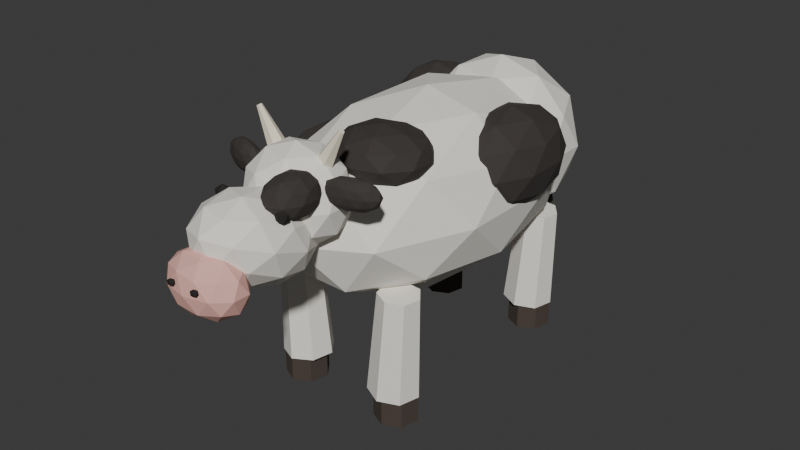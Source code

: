 # Source: cow.blend  (saved by Blender 5.2.45; exported with 4.5.12 LTS)
import bpy
from mathutils import Matrix  # noqa: F401  (used for matrix-valued properties, if any)

bpy.ops.wm.read_factory_settings(use_empty=True)
scene = bpy.context.scene
scene.name = 'Scene'

# ---- collections
col_collection = bpy.data.collections.new('Collection'); scene.collection.children.link(col_collection)

# ---- materials (node trees are filled in below, after node groups)
mat_cow_coat = bpy.data.materials.new('cow-coat')
mat_cow_coat.diffuse_color = (0.8963, 0.8632, 0.7913, 1.0)
mat_cow_patch = bpy.data.materials.new('cow-patch')
mat_cow_patch.diffuse_color = (0.04231, 0.0356, 0.0319, 1.0)
mat_cow_muzzle = bpy.data.materials.new('cow-muzzle')
mat_cow_muzzle.diffuse_color = (0.8148, 0.4508, 0.3916, 1.0)
mat_cow_hoof = bpy.data.materials.new('cow-hoof')
mat_cow_hoof.diffuse_color = (0.06848, 0.04971, 0.03955, 1.0)
mat_cow_eye = bpy.data.materials.new('cow-eye')
mat_cow_eye.diffuse_color = (0.0137, 0.01161, 0.01033, 1.0)
mat_cow_horn = bpy.data.materials.new('cow-horn')
mat_cow_horn.diffuse_color = (0.8632, 0.7913, 0.624, 1.0)

# ---- material node trees
mat_cow_coat.use_nodes = True; mat_cow_coat.node_tree.nodes.clear()
_N = mat_cow_coat.node_tree.nodes; _L = mat_cow_coat.node_tree.links
n0 = _N.new('ShaderNodeBsdfPrincipled'); n0.name = 'Principled BSDF'; n0.location = (-200, 100)
n0.inputs[0].default_value = (0.8963, 0.8632, 0.7913, 1.0)
n0.inputs[2].default_value = 0.88
n0.inputs[10].default_value = 0.005
n1 = _N.new('ShaderNodeOutputMaterial'); n1.name = 'Material Output'; n1.location = (200, 100)
_L.new(n0.outputs[0], n1.inputs[0])
n1.is_active_output = True
mat_cow_patch.use_nodes = True; mat_cow_patch.node_tree.nodes.clear()
_N = mat_cow_patch.node_tree.nodes; _L = mat_cow_patch.node_tree.links
n0 = _N.new('ShaderNodeBsdfPrincipled'); n0.name = 'Principled BSDF'; n0.location = (-200, 100)
n0.inputs[0].default_value = (0.04231, 0.0356, 0.0319, 1.0)
n0.inputs[2].default_value = 0.88
n0.inputs[10].default_value = 0.005
n1 = _N.new('ShaderNodeOutputMaterial'); n1.name = 'Material Output'; n1.location = (200, 100)
_L.new(n0.outputs[0], n1.inputs[0])
n1.is_active_output = True
mat_cow_muzzle.use_nodes = True; mat_cow_muzzle.node_tree.nodes.clear()
_N = mat_cow_muzzle.node_tree.nodes; _L = mat_cow_muzzle.node_tree.links
n0 = _N.new('ShaderNodeBsdfPrincipled'); n0.name = 'Principled BSDF'; n0.location = (-200, 100)
n0.inputs[0].default_value = (0.8148, 0.4508, 0.3916, 1.0)
n0.inputs[2].default_value = 0.88
n0.inputs[10].default_value = 0.005
n1 = _N.new('ShaderNodeOutputMaterial'); n1.name = 'Material Output'; n1.location = (200, 100)
_L.new(n0.outputs[0], n1.inputs[0])
n1.is_active_output = True
mat_cow_hoof.use_nodes = True; mat_cow_hoof.node_tree.nodes.clear()
_N = mat_cow_hoof.node_tree.nodes; _L = mat_cow_hoof.node_tree.links
n0 = _N.new('ShaderNodeBsdfPrincipled'); n0.name = 'Principled BSDF'; n0.location = (-200, 100)
n0.inputs[0].default_value = (0.06848, 0.04971, 0.03955, 1.0)
n0.inputs[2].default_value = 0.88
n0.inputs[10].default_value = 0.005
n1 = _N.new('ShaderNodeOutputMaterial'); n1.name = 'Material Output'; n1.location = (200, 100)
_L.new(n0.outputs[0], n1.inputs[0])
n1.is_active_output = True
mat_cow_eye.use_nodes = True; mat_cow_eye.node_tree.nodes.clear()
_N = mat_cow_eye.node_tree.nodes; _L = mat_cow_eye.node_tree.links
n0 = _N.new('ShaderNodeBsdfPrincipled'); n0.name = 'Principled BSDF'; n0.location = (-200, 100)
n0.inputs[0].default_value = (0.0137, 0.01161, 0.01033, 1.0)
n0.inputs[2].default_value = 0.88
n0.inputs[10].default_value = 0.005
n1 = _N.new('ShaderNodeOutputMaterial'); n1.name = 'Material Output'; n1.location = (200, 100)
_L.new(n0.outputs[0], n1.inputs[0])
n1.is_active_output = True
mat_cow_horn.use_nodes = True; mat_cow_horn.node_tree.nodes.clear()
_N = mat_cow_horn.node_tree.nodes; _L = mat_cow_horn.node_tree.links
n0 = _N.new('ShaderNodeBsdfPrincipled'); n0.name = 'Principled BSDF'; n0.location = (-200, 100)
n0.inputs[0].default_value = (0.8632, 0.7913, 0.624, 1.0)
n0.inputs[2].default_value = 0.88
n0.inputs[10].default_value = 0.005
n1 = _N.new('ShaderNodeOutputMaterial'); n1.name = 'Material Output'; n1.location = (200, 100)
_L.new(n0.outputs[0], n1.inputs[0])
n1.is_active_output = True

# ---- world
world_world = bpy.data.worlds.new('World'); scene.world = world_world
world_world.use_nodes = True; world_world.node_tree.nodes.clear()
_N = world_world.node_tree.nodes; _L = world_world.node_tree.links
n0 = _N.new('ShaderNodeOutputWorld'); n0.name = 'World Output'; n0.location = (200, 100)
n1 = _N.new('ShaderNodeBackground'); n1.name = 'Background'; n1.location = (-200, 100)
n1.inputs[0].default_value = (0.05088, 0.05088, 0.05088, 1.0)
_L.new(n1.outputs[0], n0.inputs[0])
n0.is_active_output = True
world_world.color = (0.05088, 0.05088, 0.05088)
world_world.sun_shadow_jitter_overblur = 0.0

# ---- meshes
me_cow_coat = bpy.data.meshes.new('cow-coat')
me_cow_coat.from_pydata([(0.0, 0.05, 0.54), (0.4486, -0.5178, 0.8496), (-0.1714, -0.8687, 0.8496), (-0.5545, 0.05, 0.8496), (-0.1714, 0.9687, 0.8496), (0.4486, 0.6178, 0.8496), (0.1714, -0.8687, 1.35), (-0.4486, -0.5178, 1.35), (-0.4486, 0.6178, 1.35), (0.1714, 0.9687, 1.35), (0.5545, 0.05, 1.35), (0.0, 0.05, 1.66), (-0.1007, -0.49, 0.6236), (0.2637, -0.2837, 0.6236), (0.163, -0.8237, 0.8056), (0.5274, 0.05, 0.8056), (0.2637, 0.3837, 0.6236), (-0.326, 0.05, 0.6236), (-0.4267, -0.49, 0.8056), (-0.1007, 0.59, 0.6236), (-0.4267, 0.59, 0.8056), (0.163, 0.9237, 0.8056), (0.5897, -0.2837, 1.1), (0.5897, 0.3837, 1.1), (0.0, -1.03, 1.1), (0.3644, -0.8237, 1.1), (-0.5897, -0.2837, 1.1), (-0.3644, -0.8237, 1.1), (-0.3644, 0.9237, 1.1), (-0.5897, 0.3837, 1.1), (0.3644, 0.9237, 1.1), (0.0, 1.13, 1.1), (0.4267, -0.49, 1.394), (-0.163, -0.8237, 1.394), (-0.5274, 0.05, 1.394), (-0.163, 0.9237, 1.394), (0.4267, 0.59, 1.394), (0.1007, -0.49, 1.576), (0.326, 0.05, 1.576), (-0.2637, -0.2837, 1.576), (-0.2637, 0.3837, 1.576), (0.1007, 0.59, 1.576), (0.0, 0.75, 0.65), (0.3618, 0.5134, 0.9264), (-0.1382, 0.3672, 0.9264), (-0.4472, 0.75, 0.9264), (-0.1382, 1.133, 0.9264), (0.3618, 0.9866, 0.9264), (0.1382, 0.3672, 1.374), (-0.3618, 0.5134, 1.374), (-0.3618, 0.9866, 1.374), (0.1382, 1.133, 1.374), (0.4472, 0.75, 1.374), (0.0, 0.75, 1.65), (-0.08123, 0.525, 0.7247), (0.2127, 0.6109, 0.7247), (0.1314, 0.3859, 0.8871), (0.4253, 0.75, 0.8871), (0.2127, 0.8891, 0.7247), (-0.2629, 0.75, 0.7247), (-0.3441, 0.525, 0.8871), (-0.08123, 0.975, 0.7247), (-0.3441, 0.975, 0.8871), (0.1314, 1.114, 0.8871), (0.4755, 0.6109, 1.15), (0.4755, 0.8891, 1.15), (0.0, 0.3, 1.15), (0.2939, 0.3859, 1.15), (-0.4755, 0.6109, 1.15), (-0.2939, 0.3859, 1.15), (-0.2939, 1.114, 1.15), (-0.4755, 0.8891, 1.15), (0.2939, 1.114, 1.15), (0.0, 1.2, 1.15), (0.3441, 0.525, 1.413), (-0.1314, 0.3859, 1.413), (-0.4253, 0.75, 1.413), (-0.1314, 1.114, 1.413), (0.3441, 0.975, 1.413), (0.08123, 0.525, 1.575), (0.2629, 0.75, 1.575), (-0.2127, 0.6109, 1.575), (-0.2127, 0.8891, 1.575), (0.08123, 0.975, 1.575), (-0.385, -0.4849, 0.1561), (-0.4092, -0.5119, 0.7758), (-0.255, -0.4849, 0.1639), (-0.3052, -0.5119, 0.782), (-0.174, -0.5866, 0.1688), (-0.2404, -0.5933, 0.7859), (-0.2029, -0.7135, 0.167), (-0.2635, -0.6948, 0.7845), (-0.32, -0.77, 0.16), (-0.3572, -0.74, 0.7789), (-0.4371, -0.7135, 0.153), (-0.4508, -0.6948, 0.7733), (-0.466, -0.5866, 0.1512), (-0.474, -0.5933, 0.7719), (-0.385, 0.8151, 0.1561), (-0.4092, 0.7881, 0.7758), (-0.255, 0.8151, 0.1639), (-0.3052, 0.7881, 0.782), (-0.174, 0.7134, 0.1688), (-0.2404, 0.7067, 0.7859), (-0.2029, 0.5865, 0.167), (-0.2635, 0.6052, 0.7845), (-0.32, 0.53, 0.16), (-0.3572, 0.56, 0.7789), (-0.4371, 0.5865, 0.153), (-0.4508, 0.6052, 0.7733), (-0.466, 0.7134, 0.1512), (-0.474, 0.7067, 0.7719), (0.255, -0.4849, 0.1639), (0.3052, -0.5119, 0.782), (0.385, -0.4849, 0.1561), (0.4092, -0.5119, 0.7758), (0.466, -0.5866, 0.1512), (0.474, -0.5933, 0.7719), (0.4371, -0.7135, 0.153), (0.4508, -0.6948, 0.7733), (0.32, -0.77, 0.16), (0.3572, -0.74, 0.7789), (0.2029, -0.7135, 0.167), (0.2635, -0.6948, 0.7845), (0.174, -0.5866, 0.1688), (0.2404, -0.5933, 0.7859), (0.255, 0.8151, 0.1639), (0.3052, 0.7881, 0.782), (0.385, 0.8151, 0.1561), (0.4092, 0.7881, 0.7758), (0.466, 0.7134, 0.1512), (0.474, 0.7067, 0.7719), (0.4371, 0.5865, 0.153), (0.4508, 0.6052, 0.7733), (0.32, 0.53, 0.16), (0.3572, 0.56, 0.7789), (0.2029, 0.5865, 0.167), (0.2635, 0.6052, 0.7845), (0.174, 0.7134, 0.1688), (0.2404, 0.7067, 0.7859)], [], [(0, 13, 12), (1, 13, 15), (0, 12, 17), (0, 17, 19), (0, 19, 16), (1, 15, 22), (2, 14, 24), (3, 18, 26), (4, 20, 28), (5, 21, 30), (1, 22, 25), (2, 24, 27), (3, 26, 29), (4, 28, 31), (5, 30, 23), (6, 32, 37), (7, 33, 39), (8, 34, 40), (9, 35, 41), (10, 36, 38), (38, 41, 11), (38, 36, 41), (36, 9, 41), (41, 40, 11), (41, 35, 40), (35, 8, 40), (40, 39, 11), (40, 34, 39), (34, 7, 39), (39, 37, 11), (39, 33, 37), (33, 6, 37), (37, 38, 11), (37, 32, 38), (32, 10, 38), (23, 36, 10), (23, 30, 36), (30, 9, 36), (31, 35, 9), (31, 28, 35), (28, 8, 35), (29, 34, 8), (29, 26, 34), (26, 7, 34), (27, 33, 7), (27, 24, 33), (24, 6, 33), (25, 32, 6), (25, 22, 32), (22, 10, 32), (30, 31, 9), (30, 21, 31), (21, 4, 31), (28, 29, 8), (28, 20, 29), (20, 3, 29), (26, 27, 7), (26, 18, 27), (18, 2, 27), (24, 25, 6), (24, 14, 25), (14, 1, 25), (22, 23, 10), (22, 15, 23), (15, 5, 23), (16, 21, 5), (16, 19, 21), (19, 4, 21), (19, 20, 4), (19, 17, 20), (17, 3, 20), (17, 18, 3), (17, 12, 18), (12, 2, 18), (15, 16, 5), (15, 13, 16), (13, 0, 16), (12, 14, 2), (12, 13, 14), (13, 1, 14), (42, 55, 54), (43, 55, 57), (42, 54, 59), (42, 59, 61), (42, 61, 58), (43, 57, 64), (44, 56, 66), (45, 60, 68), (46, 62, 70), (47, 63, 72), (43, 64, 67), (44, 66, 69), (45, 68, 71), (46, 70, 73), (47, 72, 65), (48, 74, 79), (49, 75, 81), (50, 76, 82), (51, 77, 83), (52, 78, 80), (80, 83, 53), (80, 78, 83), (78, 51, 83), (83, 82, 53), (83, 77, 82), (77, 50, 82), (82, 81, 53), (82, 76, 81), (76, 49, 81), (81, 79, 53), (81, 75, 79), (75, 48, 79), (79, 80, 53), (79, 74, 80), (74, 52, 80), (65, 78, 52), (65, 72, 78), (72, 51, 78), (73, 77, 51), (73, 70, 77), (70, 50, 77), (71, 76, 50), (71, 68, 76), (68, 49, 76), (69, 75, 49), (69, 66, 75), (66, 48, 75), (67, 74, 48), (67, 64, 74), (64, 52, 74), (72, 73, 51), (72, 63, 73), (63, 46, 73), (70, 71, 50), (70, 62, 71), (62, 45, 71), (68, 69, 49), (68, 60, 69), (60, 44, 69), (66, 67, 48), (66, 56, 67), (56, 43, 67), (64, 65, 52), (64, 57, 65), (57, 47, 65), (58, 63, 47), (58, 61, 63), (61, 46, 63), (61, 62, 46), (61, 59, 62), (59, 45, 62), (59, 60, 45), (59, 54, 60), (54, 44, 60), (57, 58, 47), (57, 55, 58), (55, 42, 58), (54, 56, 44), (54, 55, 56), (55, 43, 56), (84, 85, 87, 86), (86, 87, 89, 88), (88, 89, 91, 90), (90, 91, 93, 92), (92, 93, 95, 94), (87, 85, 97, 95, 93, 91, 89), (94, 95, 97, 96), (96, 97, 85, 84), (84, 86, 88, 90, 92, 94, 96), (98, 99, 101, 100), (100, 101, 103, 102), (102, 103, 105, 104), (104, 105, 107, 106), (106, 107, 109, 108), (101, 99, 111, 109, 107, 105, 103), (108, 109, 111, 110), (110, 111, 99, 98), (98, 100, 102, 104, 106, 108, 110), (112, 113, 115, 114), (114, 115, 117, 116), (116, 117, 119, 118), (118, 119, 121, 120), (120, 121, 123, 122), (115, 113, 125, 123, 121, 119, 117), (122, 123, 125, 124), (124, 125, 113, 112), (112, 114, 116, 118, 120, 122, 124), (126, 127, 129, 128), (128, 129, 131, 130), (130, 131, 133, 132), (132, 133, 135, 134), (134, 135, 137, 136), (129, 127, 139, 137, 135, 133, 131), (136, 137, 139, 138), (138, 139, 127, 126), (126, 128, 130, 132, 134, 136, 138)])
me_cow_coat.materials.append(mat_cow_coat)
me_cow_coat.update()
me_cow_patch = bpy.data.meshes.new('cow-patch')
me_cow_patch.from_pydata([(0.42, 0.25, 0.98), (0.6081, 0.0292, 1.146), (0.3481, -0.1073, 1.146), (0.1874, 0.25, 1.146), (0.3481, 0.6073, 1.146), (0.6081, 0.4708, 1.146), (0.4919, -0.1073, 1.414), (0.2319, 0.0292, 1.414), (0.2319, 0.4708, 1.414), (0.4919, 0.6073, 1.414), (0.6526, 0.25, 1.414), (0.42, 0.25, 1.58), (0.3778, 0.04, 1.025), (0.5306, 0.1202, 1.025), (0.4883, -0.08978, 1.122), (0.6412, 0.25, 1.122), (0.5306, 0.3798, 1.025), (0.2833, 0.25, 1.025), (0.2411, 0.04, 1.122), (0.3778, 0.46, 1.025), (0.2411, 0.46, 1.122), (0.4883, 0.5898, 1.122), (0.6673, 0.1202, 1.28), (0.6673, 0.3798, 1.28), (0.42, -0.17, 1.28), (0.5728, -0.08979, 1.28), (0.1727, 0.1202, 1.28), (0.2672, -0.08979, 1.28), (0.2672, 0.5898, 1.28), (0.1727, 0.3798, 1.28), (0.5728, 0.5898, 1.28), (0.42, 0.67, 1.28), (0.5989, 0.04, 1.438), (0.3517, -0.08978, 1.438), (0.1988, 0.25, 1.438), (0.3517, 0.5898, 1.438), (0.5989, 0.46, 1.438), (0.4622, 0.04, 1.535), (0.5567, 0.25, 1.535), (0.3094, 0.1202, 1.535), (0.3094, 0.3798, 1.535), (0.4622, 0.46, 1.535), (-0.45, -0.25, 0.78), (-0.2763, -0.4393, 0.9569), (-0.5163, -0.5562, 0.9569), (-0.6647, -0.25, 0.9569), (-0.5163, 0.05623, 0.9569), (-0.2763, -0.06074, 0.9569), (-0.3837, -0.5562, 1.243), (-0.6237, -0.4393, 1.243), (-0.6237, -0.06074, 1.243), (-0.3837, 0.05623, 1.243), (-0.2353, -0.25, 1.243), (-0.45, -0.25, 1.42), (-0.489, -0.43, 0.8278), (-0.3479, -0.3612, 0.8278), (-0.3869, -0.5412, 0.9318), (-0.2458, -0.25, 0.9318), (-0.3479, -0.1388, 0.8278), (-0.5762, -0.25, 0.8278), (-0.6152, -0.43, 0.9318), (-0.489, -0.07, 0.8278), (-0.6152, -0.07, 0.9318), (-0.3869, 0.04124, 0.9318), (-0.2217, -0.3612, 1.1), (-0.2217, -0.1388, 1.1), (-0.45, -0.61, 1.1), (-0.3089, -0.5412, 1.1), (-0.6783, -0.3612, 1.1), (-0.5911, -0.5412, 1.1), (-0.5911, 0.04125, 1.1), (-0.6783, -0.1388, 1.1), (-0.3089, 0.04125, 1.1), (-0.45, 0.11, 1.1), (-0.2848, -0.43, 1.268), (-0.5131, -0.5412, 1.268), (-0.6542, -0.25, 1.268), (-0.5131, 0.04124, 1.268), (-0.2848, -0.07, 1.268), (-0.411, -0.43, 1.372), (-0.3238, -0.25, 1.372), (-0.5521, -0.3612, 1.372), (-0.5521, -0.1388, 1.372), (-0.411, -0.07, 1.372), (-0.38, 0.62, 1.08), (-0.2208, 0.4623, 1.213), (-0.4408, 0.3648, 1.213), (-0.5768, 0.62, 1.213), (-0.4408, 0.8752, 1.213), (-0.2208, 0.7777, 1.213), (-0.3192, 0.3648, 1.427), (-0.5392, 0.4623, 1.427), (-0.5392, 0.7777, 1.427), (-0.3192, 0.8752, 1.427), (-0.1832, 0.62, 1.427), (-0.38, 0.62, 1.56), (-0.4157, 0.47, 1.116), (-0.2864, 0.5273, 1.116), (-0.3222, 0.3773, 1.194), (-0.1929, 0.62, 1.194), (-0.2864, 0.7127, 1.116), (-0.4957, 0.62, 1.116), (-0.5314, 0.47, 1.194), (-0.4157, 0.77, 1.116), (-0.5314, 0.77, 1.194), (-0.3222, 0.8627, 1.194), (-0.1708, 0.5273, 1.32), (-0.1708, 0.7127, 1.32), (-0.38, 0.32, 1.32), (-0.2507, 0.3773, 1.32), (-0.5892, 0.5273, 1.32), (-0.5093, 0.3773, 1.32), (-0.5093, 0.8627, 1.32), (-0.5892, 0.7127, 1.32), (-0.2507, 0.8627, 1.32), (-0.38, 0.92, 1.32), (-0.2286, 0.47, 1.446), (-0.4378, 0.3773, 1.446), (-0.5671, 0.62, 1.446), (-0.4378, 0.8627, 1.446), (-0.2286, 0.77, 1.446), (-0.3443, 0.47, 1.524), (-0.2643, 0.62, 1.524), (-0.4736, 0.5273, 1.524), (-0.4736, 0.7127, 1.524), (-0.3443, 0.77, 1.524), (0.15, -0.5, 1.32), (0.3526, -0.6367, 1.408), (0.07261, -0.7212, 1.408), (-0.1004, -0.5, 1.408), (0.07261, -0.2788, 1.408), (0.3526, -0.3633, 1.408), (0.2274, -0.7212, 1.552), (-0.05261, -0.6367, 1.552), (-0.05261, -0.3633, 1.552), (0.2274, -0.2788, 1.552), (0.4004, -0.5, 1.552), (0.15, -0.5, 1.64), (0.1045, -0.63, 1.344), (0.2691, -0.5803, 1.344), (0.2236, -0.7103, 1.396), (0.3882, -0.5, 1.396), (0.2691, -0.4197, 1.344), (0.002796, -0.5, 1.344), (-0.04269, -0.63, 1.396), (0.1045, -0.37, 1.344), (-0.04269, -0.37, 1.396), (0.2236, -0.2897, 1.396), (0.4163, -0.5803, 1.48), (0.4163, -0.4197, 1.48), (0.15, -0.76, 1.48), (0.3146, -0.7103, 1.48), (-0.1163, -0.5803, 1.48), (-0.01458, -0.7103, 1.48), (-0.01458, -0.2897, 1.48), (-0.1163, -0.4197, 1.48), (0.3146, -0.2897, 1.48), (0.15, -0.24, 1.48), (0.3427, -0.63, 1.564), (0.0764, -0.7103, 1.564), (-0.08818, -0.5, 1.564), (0.0764, -0.2897, 1.564), (0.3427, -0.37, 1.564), (0.1955, -0.63, 1.616), (0.2972, -0.5, 1.616), (0.03091, -0.5803, 1.616), (0.03091, -0.4197, 1.616), (0.1955, -0.37, 1.616)], [], [(0, 13, 12), (1, 13, 15), (0, 12, 17), (0, 17, 19), (0, 19, 16), (1, 15, 22), (2, 14, 24), (3, 18, 26), (4, 20, 28), (5, 21, 30), (1, 22, 25), (2, 24, 27), (3, 26, 29), (4, 28, 31), (5, 30, 23), (6, 32, 37), (7, 33, 39), (8, 34, 40), (9, 35, 41), (10, 36, 38), (38, 41, 11), (38, 36, 41), (36, 9, 41), (41, 40, 11), (41, 35, 40), (35, 8, 40), (40, 39, 11), (40, 34, 39), (34, 7, 39), (39, 37, 11), (39, 33, 37), (33, 6, 37), (37, 38, 11), (37, 32, 38), (32, 10, 38), (23, 36, 10), (23, 30, 36), (30, 9, 36), (31, 35, 9), (31, 28, 35), (28, 8, 35), (29, 34, 8), (29, 26, 34), (26, 7, 34), (27, 33, 7), (27, 24, 33), (24, 6, 33), (25, 32, 6), (25, 22, 32), (22, 10, 32), (30, 31, 9), (30, 21, 31), (21, 4, 31), (28, 29, 8), (28, 20, 29), (20, 3, 29), (26, 27, 7), (26, 18, 27), (18, 2, 27), (24, 25, 6), (24, 14, 25), (14, 1, 25), (22, 23, 10), (22, 15, 23), (15, 5, 23), (16, 21, 5), (16, 19, 21), (19, 4, 21), (19, 20, 4), (19, 17, 20), (17, 3, 20), (17, 18, 3), (17, 12, 18), (12, 2, 18), (15, 16, 5), (15, 13, 16), (13, 0, 16), (12, 14, 2), (12, 13, 14), (13, 1, 14), (42, 55, 54), (43, 55, 57), (42, 54, 59), (42, 59, 61), (42, 61, 58), (43, 57, 64), (44, 56, 66), (45, 60, 68), (46, 62, 70), (47, 63, 72), (43, 64, 67), (44, 66, 69), (45, 68, 71), (46, 70, 73), (47, 72, 65), (48, 74, 79), (49, 75, 81), (50, 76, 82), (51, 77, 83), (52, 78, 80), (80, 83, 53), (80, 78, 83), (78, 51, 83), (83, 82, 53), (83, 77, 82), (77, 50, 82), (82, 81, 53), (82, 76, 81), (76, 49, 81), (81, 79, 53), (81, 75, 79), (75, 48, 79), (79, 80, 53), (79, 74, 80), (74, 52, 80), (65, 78, 52), (65, 72, 78), (72, 51, 78), (73, 77, 51), (73, 70, 77), (70, 50, 77), (71, 76, 50), (71, 68, 76), (68, 49, 76), (69, 75, 49), (69, 66, 75), (66, 48, 75), (67, 74, 48), (67, 64, 74), (64, 52, 74), (72, 73, 51), (72, 63, 73), (63, 46, 73), (70, 71, 50), (70, 62, 71), (62, 45, 71), (68, 69, 49), (68, 60, 69), (60, 44, 69), (66, 67, 48), (66, 56, 67), (56, 43, 67), (64, 65, 52), (64, 57, 65), (57, 47, 65), (58, 63, 47), (58, 61, 63), (61, 46, 63), (61, 62, 46), (61, 59, 62), (59, 45, 62), (59, 60, 45), (59, 54, 60), (54, 44, 60), (57, 58, 47), (57, 55, 58), (55, 42, 58), (54, 56, 44), (54, 55, 56), (55, 43, 56), (84, 97, 96), (85, 97, 99), (84, 96, 101), (84, 101, 103), (84, 103, 100), (85, 99, 106), (86, 98, 108), (87, 102, 110), (88, 104, 112), (89, 105, 114), (85, 106, 109), (86, 108, 111), (87, 110, 113), (88, 112, 115), (89, 114, 107), (90, 116, 121), (91, 117, 123), (92, 118, 124), (93, 119, 125), (94, 120, 122), (122, 125, 95), (122, 120, 125), (120, 93, 125), (125, 124, 95), (125, 119, 124), (119, 92, 124), (124, 123, 95), (124, 118, 123), (118, 91, 123), (123, 121, 95), (123, 117, 121), (117, 90, 121), (121, 122, 95), (121, 116, 122), (116, 94, 122), (107, 120, 94), (107, 114, 120), (114, 93, 120), (115, 119, 93), (115, 112, 119), (112, 92, 119), (113, 118, 92), (113, 110, 118), (110, 91, 118), (111, 117, 91), (111, 108, 117), (108, 90, 117), (109, 116, 90), (109, 106, 116), (106, 94, 116), (114, 115, 93), (114, 105, 115), (105, 88, 115), (112, 113, 92), (112, 104, 113), (104, 87, 113), (110, 111, 91), (110, 102, 111), (102, 86, 111), (108, 109, 90), (108, 98, 109), (98, 85, 109), (106, 107, 94), (106, 99, 107), (99, 89, 107), (100, 105, 89), (100, 103, 105), (103, 88, 105), (103, 104, 88), (103, 101, 104), (101, 87, 104), (101, 102, 87), (101, 96, 102), (96, 86, 102), (99, 100, 89), (99, 97, 100), (97, 84, 100), (96, 98, 86), (96, 97, 98), (97, 85, 98), (126, 139, 138), (127, 139, 141), (126, 138, 143), (126, 143, 145), (126, 145, 142), (127, 141, 148), (128, 140, 150), (129, 144, 152), (130, 146, 154), (131, 147, 156), (127, 148, 151), (128, 150, 153), (129, 152, 155), (130, 154, 157), (131, 156, 149), (132, 158, 163), (133, 159, 165), (134, 160, 166), (135, 161, 167), (136, 162, 164), (164, 167, 137), (164, 162, 167), (162, 135, 167), (167, 166, 137), (167, 161, 166), (161, 134, 166), (166, 165, 137), (166, 160, 165), (160, 133, 165), (165, 163, 137), (165, 159, 163), (159, 132, 163), (163, 164, 137), (163, 158, 164), (158, 136, 164), (149, 162, 136), (149, 156, 162), (156, 135, 162), (157, 161, 135), (157, 154, 161), (154, 134, 161), (155, 160, 134), (155, 152, 160), (152, 133, 160), (153, 159, 133), (153, 150, 159), (150, 132, 159), (151, 158, 132), (151, 148, 158), (148, 136, 158), (156, 157, 135), (156, 147, 157), (147, 130, 157), (154, 155, 134), (154, 146, 155), (146, 129, 155), (152, 153, 133), (152, 144, 153), (144, 128, 153), (150, 151, 132), (150, 140, 151), (140, 127, 151), (148, 149, 136), (148, 141, 149), (141, 131, 149), (142, 147, 131), (142, 145, 147), (145, 130, 147), (145, 146, 130), (145, 143, 146), (143, 129, 146), (143, 144, 129), (143, 138, 144), (138, 128, 144), (141, 142, 131), (141, 139, 142), (139, 126, 142), (138, 140, 128), (138, 139, 140), (139, 127, 140)])
me_cow_patch.materials.append(mat_cow_patch)
me_cow_patch.update()
me_cow_muzzle = bpy.data.meshes.new('cow-muzzle')
me_cow_muzzle.from_pydata([(0.0, 0.62, 0.48), (0.1447, 0.5043, 0.5574), (-0.05528, 0.4329, 0.5574), (-0.1789, 0.62, 0.5574), (-0.05528, 0.8071, 0.5574), (0.1447, 0.7357, 0.5574), (0.05528, 0.4329, 0.6826), (-0.1447, 0.5043, 0.6826), (-0.1447, 0.7357, 0.6826), (0.05528, 0.8071, 0.6826), (0.1789, 0.62, 0.6826), (0.0, 0.62, 0.76), (-0.03249, 0.51, 0.5009), (0.08506, 0.552, 0.5009), (0.05257, 0.442, 0.5464), (0.1701, 0.62, 0.5464), (0.08506, 0.688, 0.5009), (-0.1051, 0.62, 0.5009), (-0.1376, 0.51, 0.5464), (-0.03249, 0.73, 0.5009), (-0.1376, 0.73, 0.5464), (0.05257, 0.798, 0.5464), (0.1902, 0.552, 0.62), (0.1902, 0.688, 0.62), (0.0, 0.4, 0.62), (0.1176, 0.442, 0.62), (-0.1902, 0.552, 0.62), (-0.1176, 0.442, 0.62), (-0.1176, 0.798, 0.62), (-0.1902, 0.688, 0.62), (0.1176, 0.798, 0.62), (0.0, 0.84, 0.62), (0.1376, 0.51, 0.6936), (-0.05257, 0.442, 0.6936), (-0.1701, 0.62, 0.6936), (-0.05257, 0.798, 0.6936), (0.1376, 0.73, 0.6936), (0.03249, 0.51, 0.7391), (0.1051, 0.62, 0.7391), (-0.08506, 0.552, 0.7391), (-0.08506, 0.688, 0.7391), (0.03249, 0.73, 0.7391)], [], [(0, 13, 12), (1, 13, 15), (0, 12, 17), (0, 17, 19), (0, 19, 16), (1, 15, 22), (2, 14, 24), (3, 18, 26), (4, 20, 28), (5, 21, 30), (1, 22, 25), (2, 24, 27), (3, 26, 29), (4, 28, 31), (5, 30, 23), (6, 32, 37), (7, 33, 39), (8, 34, 40), (9, 35, 41), (10, 36, 38), (38, 41, 11), (38, 36, 41), (36, 9, 41), (41, 40, 11), (41, 35, 40), (35, 8, 40), (40, 39, 11), (40, 34, 39), (34, 7, 39), (39, 37, 11), (39, 33, 37), (33, 6, 37), (37, 38, 11), (37, 32, 38), (32, 10, 38), (23, 36, 10), (23, 30, 36), (30, 9, 36), (31, 35, 9), (31, 28, 35), (28, 8, 35), (29, 34, 8), (29, 26, 34), (26, 7, 34), (27, 33, 7), (27, 24, 33), (24, 6, 33), (25, 32, 6), (25, 22, 32), (22, 10, 32), (30, 31, 9), (30, 21, 31), (21, 4, 31), (28, 29, 8), (28, 20, 29), (20, 3, 29), (26, 27, 7), (26, 18, 27), (18, 2, 27), (24, 25, 6), (24, 14, 25), (14, 1, 25), (22, 23, 10), (22, 15, 23), (15, 5, 23), (16, 21, 5), (16, 19, 21), (19, 4, 21), (19, 20, 4), (19, 17, 20), (17, 3, 20), (17, 18, 3), (17, 12, 18), (12, 2, 18), (15, 16, 5), (15, 13, 16), (13, 0, 16), (12, 14, 2), (12, 13, 14), (13, 1, 14)])
me_cow_muzzle.materials.append(mat_cow_muzzle)
me_cow_muzzle.update()
me_cow_hoof = bpy.data.meshes.new('cow-hoof')
me_cow_hoof.from_pydata([(-0.3944, -0.5029, 0.0), (-0.3944, -0.5029, 0.16), (-0.2816, -0.5029, 0.0), (-0.2816, -0.5029, 0.16), (-0.2113, -0.5911, 0.0), (-0.2113, -0.5911, 0.16), (-0.2364, -0.7011, 0.0), (-0.2364, -0.7011, 0.16), (-0.338, -0.75, 0.0), (-0.338, -0.75, 0.16), (-0.4396, -0.7011, 0.0), (-0.4396, -0.7011, 0.16), (-0.4647, -0.5911, 0.0), (-0.4647, -0.5911, 0.16), (-0.3944, 0.7971, 0.0), (-0.3944, 0.7971, 0.16), (-0.2816, 0.7971, 0.0), (-0.2816, 0.7971, 0.16), (-0.2113, 0.7089, 0.0), (-0.2113, 0.7089, 0.16), (-0.2364, 0.5989, 0.0), (-0.2364, 0.5989, 0.16), (-0.338, 0.55, 0.0), (-0.338, 0.55, 0.16), (-0.4396, 0.5989, 0.0), (-0.4396, 0.5989, 0.16), (-0.4647, 0.7089, 0.0), (-0.4647, 0.7089, 0.16), (0.2816, -0.5029, 0.0), (0.2816, -0.5029, 0.16), (0.3944, -0.5029, 0.0), (0.3944, -0.5029, 0.16), (0.4647, -0.5911, 0.0), (0.4647, -0.5911, 0.16), (0.4396, -0.7011, 0.0), (0.4396, -0.7011, 0.16), (0.338, -0.75, 0.0), (0.338, -0.75, 0.16), (0.2364, -0.7011, 0.0), (0.2364, -0.7011, 0.16), (0.2113, -0.5911, 0.0), (0.2113, -0.5911, 0.16), (0.2816, 0.7971, 0.0), (0.2816, 0.7971, 0.16), (0.3944, 0.7971, 0.0), (0.3944, 0.7971, 0.16), (0.4647, 0.7089, 0.0), (0.4647, 0.7089, 0.16), (0.4396, 0.5989, 0.0), (0.4396, 0.5989, 0.16), (0.338, 0.55, 0.0), (0.338, 0.55, 0.16), (0.2364, 0.5989, 0.0), (0.2364, 0.5989, 0.16), (0.2113, 0.7089, 0.0), (0.2113, 0.7089, 0.16)], [], [(0, 1, 3, 2), (2, 3, 5, 4), (4, 5, 7, 6), (6, 7, 9, 8), (8, 9, 11, 10), (3, 1, 13, 11, 9, 7, 5), (10, 11, 13, 12), (12, 13, 1, 0), (0, 2, 4, 6, 8, 10, 12), (14, 15, 17, 16), (16, 17, 19, 18), (18, 19, 21, 20), (20, 21, 23, 22), (22, 23, 25, 24), (17, 15, 27, 25, 23, 21, 19), (24, 25, 27, 26), (26, 27, 15, 14), (14, 16, 18, 20, 22, 24, 26), (28, 29, 31, 30), (30, 31, 33, 32), (32, 33, 35, 34), (34, 35, 37, 36), (36, 37, 39, 38), (31, 29, 41, 39, 37, 35, 33), (38, 39, 41, 40), (40, 41, 29, 28), (28, 30, 32, 34, 36, 38, 40), (42, 43, 45, 44), (44, 45, 47, 46), (46, 47, 49, 48), (48, 49, 51, 50), (50, 51, 53, 52), (45, 43, 55, 53, 51, 49, 47), (52, 53, 55, 54), (54, 55, 43, 42), (42, 44, 46, 48, 50, 52, 54)])
me_cow_hoof.materials.append(mat_cow_hoof)
me_cow_hoof.update()
me_cow_head_coat = bpy.data.meshes.new('cow-head-coat')
me_cow_head_coat.from_pydata([(0.0, -0.05, -0.28), (0.2171, -0.1867, -0.1252), (-0.08292, -0.2712, -0.1252), (-0.2683, -0.05, -0.1252), (-0.08292, 0.1712, -0.1252), (0.2171, 0.08669, -0.1252), (0.08292, -0.2712, 0.1252), (-0.2171, -0.1867, 0.1252), (-0.2171, 0.08669, 0.1252), (0.08292, 0.1712, 0.1252), (0.2683, -0.05, 0.1252), (0.0, -0.05, 0.28), (-0.04874, -0.18, -0.2382), (0.1276, -0.1303, -0.2382), (0.07886, -0.2603, -0.1472), (0.2552, -0.05, -0.1472), (0.1276, 0.03034, -0.2382), (-0.1577, -0.05, -0.2382), (-0.2065, -0.18, -0.1472), (-0.04874, 0.08, -0.2382), (-0.2065, 0.08, -0.1472), (0.07886, 0.1603, -0.1472), (0.2853, -0.1303, 0.0), (0.2853, 0.03034, 0.0), (0.0, -0.31, 0.0), (0.1763, -0.2603, 0.0), (-0.2853, -0.1303, 0.0), (-0.1763, -0.2603, 0.0), (-0.1763, 0.1603, 0.0), (-0.2853, 0.03034, 0.0), (0.1763, 0.1603, 0.0), (0.0, 0.21, 0.0), (0.2065, -0.18, 0.1472), (-0.07886, -0.2603, 0.1472), (-0.2552, -0.05, 0.1472), (-0.07886, 0.1603, 0.1472), (0.2065, 0.08, 0.1472), (0.04874, -0.18, 0.2382), (0.1577, -0.05, 0.2382), (-0.1276, -0.1303, 0.2382), (-0.1276, 0.03034, 0.2382), (0.04874, 0.08, 0.2382), (0.0, -0.4457, -0.3548), (0.1954, -0.5761, -0.1601), (-0.07462, -0.686, -0.12), (-0.2415, -0.3983, -0.225), (-0.07462, -0.1107, -0.33), (0.1954, -0.2206, -0.2899), (0.07462, -0.6093, 0.09003), (-0.1954, -0.4994, 0.04992), (-0.1954, -0.1439, -0.07987), (0.07462, -0.03399, -0.12), (0.2415, -0.3217, -0.01497), (0.0, -0.2743, 0.1148), (-0.04386, -0.602, -0.258), (0.1148, -0.5374, -0.2816), (0.07097, -0.6787, -0.1436), (0.2297, -0.4051, -0.2435), (0.1148, -0.3284, -0.3579), (-0.1419, -0.4329, -0.3198), (-0.1858, -0.5742, -0.1817), (-0.04386, -0.2638, -0.3815), (-0.1858, -0.236, -0.3052), (0.07097, -0.1315, -0.3433), (0.2568, -0.4645, -0.08185), (0.2568, -0.2555, -0.1581), (0.0, -0.6982, 0.003443), (0.1587, -0.6336, -0.02013), (-0.2568, -0.4645, -0.08185), (-0.1587, -0.6336, -0.02013), (-0.1587, -0.08641, -0.2199), (-0.2568, -0.2555, -0.1581), (0.1587, -0.08641, -0.2199), (0.0, -0.02183, -0.2434), (0.1858, -0.484, 0.06519), (-0.07097, -0.5885, 0.1033), (-0.2297, -0.3149, 0.003465), (-0.07097, -0.04134, -0.0964), (0.1858, -0.1458, -0.05826), (0.04386, -0.4562, 0.1415), (0.1419, -0.2871, 0.07977), (-0.1148, -0.3916, 0.1179), (-0.1148, -0.1826, 0.04162), (0.04386, -0.118, 0.01805)], [], [(0, 13, 12), (1, 13, 15), (0, 12, 17), (0, 17, 19), (0, 19, 16), (1, 15, 22), (2, 14, 24), (3, 18, 26), (4, 20, 28), (5, 21, 30), (1, 22, 25), (2, 24, 27), (3, 26, 29), (4, 28, 31), (5, 30, 23), (6, 32, 37), (7, 33, 39), (8, 34, 40), (9, 35, 41), (10, 36, 38), (38, 41, 11), (38, 36, 41), (36, 9, 41), (41, 40, 11), (41, 35, 40), (35, 8, 40), (40, 39, 11), (40, 34, 39), (34, 7, 39), (39, 37, 11), (39, 33, 37), (33, 6, 37), (37, 38, 11), (37, 32, 38), (32, 10, 38), (23, 36, 10), (23, 30, 36), (30, 9, 36), (31, 35, 9), (31, 28, 35), (28, 8, 35), (29, 34, 8), (29, 26, 34), (26, 7, 34), (27, 33, 7), (27, 24, 33), (24, 6, 33), (25, 32, 6), (25, 22, 32), (22, 10, 32), (30, 31, 9), (30, 21, 31), (21, 4, 31), (28, 29, 8), (28, 20, 29), (20, 3, 29), (26, 27, 7), (26, 18, 27), (18, 2, 27), (24, 25, 6), (24, 14, 25), (14, 1, 25), (22, 23, 10), (22, 15, 23), (15, 5, 23), (16, 21, 5), (16, 19, 21), (19, 4, 21), (19, 20, 4), (19, 17, 20), (17, 3, 20), (17, 18, 3), (17, 12, 18), (12, 2, 18), (15, 16, 5), (15, 13, 16), (13, 0, 16), (12, 14, 2), (12, 13, 14), (13, 1, 14), (42, 55, 54), (43, 55, 57), (42, 54, 59), (42, 59, 61), (42, 61, 58), (43, 57, 64), (44, 56, 66), (45, 60, 68), (46, 62, 70), (47, 63, 72), (43, 64, 67), (44, 66, 69), (45, 68, 71), (46, 70, 73), (47, 72, 65), (48, 74, 79), (49, 75, 81), (50, 76, 82), (51, 77, 83), (52, 78, 80), (80, 83, 53), (80, 78, 83), (78, 51, 83), (83, 82, 53), (83, 77, 82), (77, 50, 82), (82, 81, 53), (82, 76, 81), (76, 49, 81), (81, 79, 53), (81, 75, 79), (75, 48, 79), (79, 80, 53), (79, 74, 80), (74, 52, 80), (65, 78, 52), (65, 72, 78), (72, 51, 78), (73, 77, 51), (73, 70, 77), (70, 50, 77), (71, 76, 50), (71, 68, 76), (68, 49, 76), (69, 75, 49), (69, 66, 75), (66, 48, 75), (67, 74, 48), (67, 64, 74), (64, 52, 74), (72, 73, 51), (72, 63, 73), (63, 46, 73), (70, 71, 50), (70, 62, 71), (62, 45, 71), (68, 69, 49), (68, 60, 69), (60, 44, 69), (66, 67, 48), (66, 56, 67), (56, 43, 67), (64, 65, 52), (64, 57, 65), (57, 47, 65), (58, 63, 47), (58, 61, 63), (61, 46, 63), (61, 62, 46), (61, 59, 62), (59, 45, 62), (59, 60, 45), (59, 54, 60), (54, 44, 60), (57, 58, 47), (57, 55, 58), (55, 42, 58), (54, 56, 44), (54, 55, 56), (55, 43, 56)])
me_cow_head_coat.materials.append(mat_cow_coat)
me_cow_head_coat.update()
me_cow_head_patch = bpy.data.meshes.new('cow-head-patch')
me_cow_head_patch.from_pydata([(0.15, -0.24, -0.02), (0.2441, -0.3294, 0.04633), (0.1141, -0.3846, 0.04633), (0.03372, -0.24, 0.04633), (0.1141, -0.09539, 0.04633), (0.2441, -0.1506, 0.04633), (0.1859, -0.3846, 0.1537), (0.05593, -0.3294, 0.1537), (0.05593, -0.1506, 0.1537), (0.1859, -0.09539, 0.1537), (0.2663, -0.24, 0.1537), (0.15, -0.24, 0.22), (0.1289, -0.325, -0.002079), (0.2053, -0.2925, -0.002078), (0.1842, -0.3775, 0.03691), (0.2606, -0.24, 0.03691), (0.2053, -0.1875, -0.002078), (0.08166, -0.24, -0.002078), (0.06054, -0.325, 0.03691), (0.1289, -0.155, -0.002079), (0.06054, -0.155, 0.03691), (0.1842, -0.1025, 0.03691), (0.2736, -0.2925, 0.1), (0.2736, -0.1875, 0.1), (0.15, -0.41, 0.1), (0.2264, -0.3775, 0.1), (0.02636, -0.2925, 0.1), (0.07359, -0.3775, 0.1), (0.07359, -0.1025, 0.1), (0.02636, -0.1875, 0.1), (0.2264, -0.1025, 0.1), (0.15, -0.07, 0.1), (0.2395, -0.325, 0.1631), (0.1158, -0.3775, 0.1631), (0.03942, -0.24, 0.1631), (0.1158, -0.1025, 0.1631), (0.2395, -0.155, 0.1631), (0.1711, -0.325, 0.2021), (0.2183, -0.24, 0.2021), (0.09471, -0.2925, 0.2021), (0.09471, -0.1875, 0.2021), (0.1711, -0.155, 0.2021), (-0.36, -0.05, 0.01), (-0.2587, -0.1143, 0.05975), (-0.4173, -0.08569, 0.05975), (-0.4967, -0.007709, 0.05975), (-0.3872, 0.01183, 0.05975), (-0.2401, -0.05408, 0.05975), (-0.3328, -0.1118, 0.1402), (-0.4799, -0.04592, 0.1402), (-0.4613, 0.01435, 0.1402), (-0.3027, -0.01431, 0.1402), (-0.2233, -0.09229, 0.1402), (-0.36, -0.05, 0.19), (-0.3937, -0.07098, 0.02344), (-0.3005, -0.08782, 0.02344), (-0.3342, -0.1088, 0.05268), (-0.23, -0.09022, 0.05268), (-0.2895, -0.0524, 0.02344), (-0.4404, -0.02514, 0.02344), (-0.4741, -0.04612, 0.05268), (-0.376, -0.01366, 0.02344), (-0.4563, 0.0112, 0.05268), (-0.3055, -0.01606, 0.05268), (-0.2201, -0.1127, 0.1), (-0.2091, -0.07726, 0.1), (-0.3777, -0.1073, 0.1), (-0.2845, -0.1242, 0.1), (-0.5109, -0.02274, 0.1), (-0.4642, -0.06858, 0.1), (-0.4355, 0.02417, 0.1), (-0.4999, 0.01268, 0.1), (-0.2558, -0.03142, 0.1), (-0.3423, 0.00732, 0.1), (-0.2637, -0.1112, 0.1473), (-0.4145, -0.08394, 0.1473), (-0.49, -0.009779, 0.1473), (-0.3858, 0.008802, 0.1473), (-0.2459, -0.05388, 0.1473), (-0.344, -0.08634, 0.1766), (-0.2796, -0.07486, 0.1766), (-0.4305, -0.0476, 0.1766), (-0.4195, -0.01218, 0.1766), (-0.3263, -0.02902, 0.1766), (0.36, -0.05, 0.01), (0.4799, -0.04592, 0.05975), (0.3328, -0.1118, 0.05975), (0.2233, -0.09229, 0.05975), (0.3027, -0.01431, 0.05975), (0.4613, 0.01435, 0.05975), (0.4173, -0.08569, 0.1402), (0.2587, -0.1143, 0.1402), (0.2401, -0.05408, 0.1402), (0.3872, 0.01183, 0.1402), (0.4967, -0.007709, 0.1402), (0.36, -0.05, 0.19), (0.344, -0.08634, 0.02344), (0.4305, -0.0476, 0.02344), (0.4145, -0.08394, 0.05268), (0.49, -0.009779, 0.05268), (0.4195, -0.01218, 0.02344), (0.2796, -0.07486, 0.02344), (0.2637, -0.1112, 0.05268), (0.3263, -0.02902, 0.02344), (0.2459, -0.05388, 0.05268), (0.3858, 0.008802, 0.05268), (0.5109, -0.02274, 0.1), (0.4999, 0.01268, 0.1), (0.3777, -0.1073, 0.1), (0.4642, -0.06858, 0.1), (0.2201, -0.1127, 0.1), (0.2845, -0.1242, 0.1), (0.2558, -0.03142, 0.1), (0.2091, -0.07726, 0.1), (0.4355, 0.02417, 0.1), (0.3423, 0.00732, 0.1), (0.4741, -0.04612, 0.1473), (0.3342, -0.1088, 0.1473), (0.23, -0.09022, 0.1473), (0.3055, -0.01606, 0.1473), (0.4563, 0.0112, 0.1473), (0.3937, -0.07098, 0.1766), (0.4404, -0.02514, 0.1766), (0.3005, -0.08782, 0.1766), (0.2895, -0.0524, 0.1766), (0.376, -0.01366, 0.1766)], [], [(0, 13, 12), (1, 13, 15), (0, 12, 17), (0, 17, 19), (0, 19, 16), (1, 15, 22), (2, 14, 24), (3, 18, 26), (4, 20, 28), (5, 21, 30), (1, 22, 25), (2, 24, 27), (3, 26, 29), (4, 28, 31), (5, 30, 23), (6, 32, 37), (7, 33, 39), (8, 34, 40), (9, 35, 41), (10, 36, 38), (38, 41, 11), (38, 36, 41), (36, 9, 41), (41, 40, 11), (41, 35, 40), (35, 8, 40), (40, 39, 11), (40, 34, 39), (34, 7, 39), (39, 37, 11), (39, 33, 37), (33, 6, 37), (37, 38, 11), (37, 32, 38), (32, 10, 38), (23, 36, 10), (23, 30, 36), (30, 9, 36), (31, 35, 9), (31, 28, 35), (28, 8, 35), (29, 34, 8), (29, 26, 34), (26, 7, 34), (27, 33, 7), (27, 24, 33), (24, 6, 33), (25, 32, 6), (25, 22, 32), (22, 10, 32), (30, 31, 9), (30, 21, 31), (21, 4, 31), (28, 29, 8), (28, 20, 29), (20, 3, 29), (26, 27, 7), (26, 18, 27), (18, 2, 27), (24, 25, 6), (24, 14, 25), (14, 1, 25), (22, 23, 10), (22, 15, 23), (15, 5, 23), (16, 21, 5), (16, 19, 21), (19, 4, 21), (19, 20, 4), (19, 17, 20), (17, 3, 20), (17, 18, 3), (17, 12, 18), (12, 2, 18), (15, 16, 5), (15, 13, 16), (13, 0, 16), (12, 14, 2), (12, 13, 14), (13, 1, 14), (42, 55, 54), (43, 55, 57), (42, 54, 59), (42, 59, 61), (42, 61, 58), (43, 57, 64), (44, 56, 66), (45, 60, 68), (46, 62, 70), (47, 63, 72), (43, 64, 67), (44, 66, 69), (45, 68, 71), (46, 70, 73), (47, 72, 65), (48, 74, 79), (49, 75, 81), (50, 76, 82), (51, 77, 83), (52, 78, 80), (80, 83, 53), (80, 78, 83), (78, 51, 83), (83, 82, 53), (83, 77, 82), (77, 50, 82), (82, 81, 53), (82, 76, 81), (76, 49, 81), (81, 79, 53), (81, 75, 79), (75, 48, 79), (79, 80, 53), (79, 74, 80), (74, 52, 80), (65, 78, 52), (65, 72, 78), (72, 51, 78), (73, 77, 51), (73, 70, 77), (70, 50, 77), (71, 76, 50), (71, 68, 76), (68, 49, 76), (69, 75, 49), (69, 66, 75), (66, 48, 75), (67, 74, 48), (67, 64, 74), (64, 52, 74), (72, 73, 51), (72, 63, 73), (63, 46, 73), (70, 71, 50), (70, 62, 71), (62, 45, 71), (68, 69, 49), (68, 60, 69), (60, 44, 69), (66, 67, 48), (66, 56, 67), (56, 43, 67), (64, 65, 52), (64, 57, 65), (57, 47, 65), (58, 63, 47), (58, 61, 63), (61, 46, 63), (61, 62, 46), (61, 59, 62), (59, 45, 62), (59, 60, 45), (59, 54, 60), (54, 44, 60), (57, 58, 47), (57, 55, 58), (55, 42, 58), (54, 56, 44), (54, 55, 56), (55, 43, 56), (84, 97, 96), (85, 97, 99), (84, 96, 101), (84, 101, 103), (84, 103, 100), (85, 99, 106), (86, 98, 108), (87, 102, 110), (88, 104, 112), (89, 105, 114), (85, 106, 109), (86, 108, 111), (87, 110, 113), (88, 112, 115), (89, 114, 107), (90, 116, 121), (91, 117, 123), (92, 118, 124), (93, 119, 125), (94, 120, 122), (122, 125, 95), (122, 120, 125), (120, 93, 125), (125, 124, 95), (125, 119, 124), (119, 92, 124), (124, 123, 95), (124, 118, 123), (118, 91, 123), (123, 121, 95), (123, 117, 121), (117, 90, 121), (121, 122, 95), (121, 116, 122), (116, 94, 122), (107, 120, 94), (107, 114, 120), (114, 93, 120), (115, 119, 93), (115, 112, 119), (112, 92, 119), (113, 118, 92), (113, 110, 118), (110, 91, 118), (111, 117, 91), (111, 108, 117), (108, 90, 117), (109, 116, 90), (109, 106, 116), (106, 94, 116), (114, 115, 93), (114, 105, 115), (105, 88, 115), (112, 113, 92), (112, 104, 113), (104, 87, 113), (110, 111, 91), (110, 102, 111), (102, 86, 111), (108, 109, 90), (108, 98, 109), (98, 85, 109), (106, 107, 94), (106, 99, 107), (99, 89, 107), (100, 105, 89), (100, 103, 105), (103, 88, 105), (103, 104, 88), (103, 101, 104), (101, 87, 104), (101, 102, 87), (101, 96, 102), (96, 86, 102), (99, 100, 89), (99, 97, 100), (97, 84, 100), (96, 98, 86), (96, 97, 98), (97, 85, 98)])
me_cow_head_patch.materials.append(mat_cow_patch)
me_cow_head_patch.update()
me_cow_head_muzzle = bpy.data.meshes.new('cow-head-muzzle')
me_cow_head_muzzle.from_pydata([(0.0, -0.66, -0.42), (0.1737, -0.7441, -0.3205), (-0.06633, -0.7961, -0.3205), (-0.2147, -0.66, -0.3205), (-0.06633, -0.5239, -0.3205), (0.1737, -0.5759, -0.3205), (0.06633, -0.7961, -0.1595), (-0.1737, -0.7441, -0.1595), (-0.1737, -0.5759, -0.1595), (0.06633, -0.5239, -0.1595), (0.2147, -0.66, -0.1595), (0.0, -0.66, -0.06), (-0.03899, -0.74, -0.3931), (0.1021, -0.7094, -0.3931), (0.06309, -0.7894, -0.3346), (0.2042, -0.66, -0.3346), (0.1021, -0.6106, -0.3931), (-0.1262, -0.66, -0.3931), (-0.1652, -0.74, -0.3346), (-0.03899, -0.58, -0.3931), (-0.1652, -0.58, -0.3346), (0.06309, -0.5306, -0.3346), (0.2283, -0.7094, -0.24), (0.2283, -0.6106, -0.24), (0.0, -0.82, -0.24), (0.1411, -0.7894, -0.24), (-0.2283, -0.7094, -0.24), (-0.1411, -0.7894, -0.24), (-0.1411, -0.5306, -0.24), (-0.2283, -0.6106, -0.24), (0.1411, -0.5306, -0.24), (0.0, -0.5, -0.24), (0.1652, -0.74, -0.1454), (-0.06309, -0.7894, -0.1454), (-0.2042, -0.66, -0.1454), (-0.06309, -0.5306, -0.1454), (0.1652, -0.58, -0.1454), (0.03899, -0.74, -0.08688), (0.1262, -0.66, -0.08688), (-0.1021, -0.7094, -0.08688), (-0.1021, -0.6106, -0.08688), (0.03899, -0.58, -0.08688)], [], [(0, 13, 12), (1, 13, 15), (0, 12, 17), (0, 17, 19), (0, 19, 16), (1, 15, 22), (2, 14, 24), (3, 18, 26), (4, 20, 28), (5, 21, 30), (1, 22, 25), (2, 24, 27), (3, 26, 29), (4, 28, 31), (5, 30, 23), (6, 32, 37), (7, 33, 39), (8, 34, 40), (9, 35, 41), (10, 36, 38), (38, 41, 11), (38, 36, 41), (36, 9, 41), (41, 40, 11), (41, 35, 40), (35, 8, 40), (40, 39, 11), (40, 34, 39), (34, 7, 39), (39, 37, 11), (39, 33, 37), (33, 6, 37), (37, 38, 11), (37, 32, 38), (32, 10, 38), (23, 36, 10), (23, 30, 36), (30, 9, 36), (31, 35, 9), (31, 28, 35), (28, 8, 35), (29, 34, 8), (29, 26, 34), (26, 7, 34), (27, 33, 7), (27, 24, 33), (24, 6, 33), (25, 32, 6), (25, 22, 32), (22, 10, 32), (30, 31, 9), (30, 21, 31), (21, 4, 31), (28, 29, 8), (28, 20, 29), (20, 3, 29), (26, 27, 7), (26, 18, 27), (18, 2, 27), (24, 25, 6), (24, 14, 25), (14, 1, 25), (22, 23, 10), (22, 15, 23), (15, 5, 23), (16, 21, 5), (16, 19, 21), (19, 4, 21), (19, 20, 4), (19, 17, 20), (17, 3, 20), (17, 18, 3), (17, 12, 18), (12, 2, 18), (15, 16, 5), (15, 13, 16), (13, 0, 16), (12, 14, 2), (12, 13, 14), (13, 1, 14)])
me_cow_head_muzzle.materials.append(mat_cow_muzzle)
me_cow_head_muzzle.update()
me_cow_head_eye = bpy.data.meshes.new('cow-head-eye')
me_cow_head_eye.from_pydata([(-0.2, -0.36, 0.0), (-0.1674, -0.381, 0.02764), (-0.2124, -0.394, 0.02764), (-0.2402, -0.36, 0.02764), (-0.2124, -0.326, 0.02764), (-0.1674, -0.339, 0.02764), (-0.1876, -0.394, 0.07236), (-0.2326, -0.381, 0.07236), (-0.2326, -0.339, 0.07236), (-0.1876, -0.326, 0.07236), (-0.1598, -0.36, 0.07236), (-0.2, -0.36, 0.1), (-0.08, -0.81, -0.22), (-0.06191, -0.8205, -0.2089), (-0.08691, -0.827, -0.2089), (-0.1024, -0.81, -0.2089), (-0.08691, -0.793, -0.2089), (-0.06191, -0.7995, -0.2089), (-0.07309, -0.827, -0.1911), (-0.09809, -0.8205, -0.1911), (-0.09809, -0.7995, -0.1911), (-0.07309, -0.793, -0.1911), (-0.05764, -0.81, -0.1911), (-0.08, -0.81, -0.18), (0.2, -0.36, 0.0), (0.2326, -0.381, 0.02764), (0.1876, -0.394, 0.02764), (0.1598, -0.36, 0.02764), (0.1876, -0.326, 0.02764), (0.2326, -0.339, 0.02764), (0.2124, -0.394, 0.07236), (0.1674, -0.381, 0.07236), (0.1674, -0.339, 0.07236), (0.2124, -0.326, 0.07236), (0.2402, -0.36, 0.07236), (0.2, -0.36, 0.1), (0.08, -0.81, -0.22), (0.09809, -0.8205, -0.2089), (0.07309, -0.827, -0.2089), (0.05764, -0.81, -0.2089), (0.07309, -0.793, -0.2089), (0.09809, -0.7995, -0.2089), (0.08691, -0.827, -0.1911), (0.06191, -0.8205, -0.1911), (0.06191, -0.7995, -0.1911), (0.08691, -0.793, -0.1911), (0.1024, -0.81, -0.1911), (0.08, -0.81, -0.18)], [], [(0, 1, 2), (1, 0, 5), (0, 2, 3), (0, 3, 4), (0, 4, 5), (1, 5, 10), (2, 1, 6), (3, 2, 7), (4, 3, 8), (5, 4, 9), (1, 10, 6), (2, 6, 7), (3, 7, 8), (4, 8, 9), (5, 9, 10), (6, 10, 11), (7, 6, 11), (8, 7, 11), (9, 8, 11), (10, 9, 11), (12, 13, 14), (13, 12, 17), (12, 14, 15), (12, 15, 16), (12, 16, 17), (13, 17, 22), (14, 13, 18), (15, 14, 19), (16, 15, 20), (17, 16, 21), (13, 22, 18), (14, 18, 19), (15, 19, 20), (16, 20, 21), (17, 21, 22), (18, 22, 23), (19, 18, 23), (20, 19, 23), (21, 20, 23), (22, 21, 23), (24, 25, 26), (25, 24, 29), (24, 26, 27), (24, 27, 28), (24, 28, 29), (25, 29, 34), (26, 25, 30), (27, 26, 31), (28, 27, 32), (29, 28, 33), (25, 34, 30), (26, 30, 31), (27, 31, 32), (28, 32, 33), (29, 33, 34), (30, 34, 35), (31, 30, 35), (32, 31, 35), (33, 32, 35), (34, 33, 35), (36, 37, 38), (37, 36, 41), (36, 38, 39), (36, 39, 40), (36, 40, 41), (37, 41, 46), (38, 37, 42), (39, 38, 43), (40, 39, 44), (41, 40, 45), (37, 46, 42), (38, 42, 43), (39, 43, 44), (40, 44, 45), (41, 45, 46), (42, 46, 47), (43, 42, 47), (44, 43, 47), (45, 44, 47), (46, 45, 47)])
me_cow_head_eye.materials.append(mat_cow_eye)
me_cow_head_eye.update()
me_cow_head_horn = bpy.data.meshes.new('cow-head-horn')
me_cow_head_horn.from_pydata([(-0.1813, 0.0233, 0.1869), (-0.2814, -0.00701, 0.3836), (-0.1387, 0.0233, 0.2131), (-0.2686, -0.00701, 0.3915), (-0.1174, -0.02, 0.2261), (-0.2622, -0.02, 0.3954), (-0.1387, -0.0633, 0.2131), (-0.2686, -0.03299, 0.3915), (-0.1813, -0.0633, 0.1869), (-0.2814, -0.03299, 0.3836), (-0.2026, -0.02, 0.1739), (-0.2878, -0.02, 0.3797), (0.1387, 0.0233, 0.2131), (0.2686, -0.00701, 0.3915), (0.1813, 0.0233, 0.1869), (0.2814, -0.00701, 0.3836), (0.2026, -0.02, 0.1739), (0.2878, -0.02, 0.3797), (0.1813, -0.0633, 0.1869), (0.2814, -0.03299, 0.3836), (0.1387, -0.0633, 0.2131), (0.2686, -0.03299, 0.3915), (0.1174, -0.02, 0.2261), (0.2622, -0.02, 0.3954)], [], [(0, 1, 3, 2), (2, 3, 5, 4), (4, 5, 7, 6), (6, 7, 9, 8), (3, 1, 11, 9, 7, 5), (8, 9, 11, 10), (10, 11, 1, 0), (0, 2, 4, 6, 8, 10), (12, 13, 15, 14), (14, 15, 17, 16), (16, 17, 19, 18), (18, 19, 21, 20), (15, 13, 23, 21, 19, 17), (20, 21, 23, 22), (22, 23, 13, 12), (12, 14, 16, 18, 20, 22)])
me_cow_head_horn.materials.append(mat_cow_horn)
me_cow_head_horn.update()
me_cow_tail_coat = bpy.data.meshes.new('cow-tail-coat')
me_cow_tail_coat.from_pydata([(-0.02351, 0.03236, -0.75), (-0.01763, 0.02427, 0.0), (0.02351, 0.03236, -0.75), (0.01763, 0.02427, 0.0), (0.03804, -0.01236, -0.75), (0.02853, -0.009271, 0.0), (0.0, -0.04, -0.75), (0.0, -0.03, 0.0), (-0.03804, -0.01236, -0.75), (-0.02853, -0.009271, 0.0)], [], [(0, 1, 3, 2), (2, 3, 5, 4), (4, 5, 7, 6), (3, 1, 9, 7, 5), (6, 7, 9, 8), (8, 9, 1, 0), (0, 2, 4, 6, 8)])
me_cow_tail_coat.materials.append(mat_cow_coat)
me_cow_tail_coat.update()
me_cow_tail_patch = bpy.data.meshes.new('cow-tail-patch')
me_cow_tail_patch.from_pydata([(0.0, 0.0, -0.96), (0.05789, -0.04206, -0.8826), (-0.02211, -0.06805, -0.8826), (-0.07155, 0.0, -0.8826), (-0.02211, 0.06805, -0.8826), (0.05789, 0.04206, -0.8826), (0.02211, -0.06805, -0.7574), (-0.05789, -0.04206, -0.7574), (-0.05789, 0.04206, -0.7574), (0.02211, 0.06805, -0.7574), (0.07155, 0.0, -0.7574), (0.0, 0.0, -0.68)], [], [(0, 1, 2), (1, 0, 5), (0, 2, 3), (0, 3, 4), (0, 4, 5), (1, 5, 10), (2, 1, 6), (3, 2, 7), (4, 3, 8), (5, 4, 9), (1, 10, 6), (2, 6, 7), (3, 7, 8), (4, 8, 9), (5, 9, 10), (6, 10, 11), (7, 6, 11), (8, 7, 11), (9, 8, 11), (10, 9, 11)])
me_cow_tail_patch.materials.append(mat_cow_patch)
me_cow_tail_patch.update()

# ---- objects
ob_cow = bpy.data.objects.new('cow', None)
ob_cow_coat = bpy.data.objects.new('cow-coat', me_cow_coat)
ob_cow_patch = bpy.data.objects.new('cow-patch', me_cow_patch)
ob_cow_muzzle = bpy.data.objects.new('cow-muzzle', me_cow_muzzle)
ob_cow_hoof = bpy.data.objects.new('cow-hoof', me_cow_hoof)
ob_head = bpy.data.objects.new('head', None)
ob_cow_head_coat = bpy.data.objects.new('cow-head-coat', me_cow_head_coat)
ob_cow_head_patch = bpy.data.objects.new('cow-head-patch', me_cow_head_patch)
ob_cow_head_muzzle = bpy.data.objects.new('cow-head-muzzle', me_cow_head_muzzle)
ob_cow_head_eye = bpy.data.objects.new('cow-head-eye', me_cow_head_eye)
ob_cow_head_horn = bpy.data.objects.new('cow-head-horn', me_cow_head_horn)
ob_tail = bpy.data.objects.new('tail', None)
ob_cow_tail_coat = bpy.data.objects.new('cow-tail-coat', me_cow_tail_coat)
ob_cow_tail_patch = bpy.data.objects.new('cow-tail-patch', me_cow_tail_patch)

# ---- transforms, parenting, visibility, modifiers, constraints
ob_cow.location = (0.0, 0.0, 0.0)
ob_cow.empty_display_size = 0.5
ob_cow_coat.parent = ob_cow
ob_cow_coat.location = (0.0, 0.0, 0.0)
ob_cow_patch.parent = ob_cow
ob_cow_patch.location = (0.0, 0.0, 0.0)
ob_cow_muzzle.parent = ob_cow
ob_cow_muzzle.location = (0.0, 0.0, 0.0)
ob_cow_hoof.parent = ob_cow
ob_cow_hoof.location = (0.0, 0.0, 0.0)
ob_head.parent = ob_cow
ob_head.location = (0.0, -0.92, 1.38)
ob_head.empty_display_size = 0.5
ob_cow_head_coat.parent = ob_head
ob_cow_head_coat.location = (0.0, 0.0, 0.0)
ob_cow_head_patch.parent = ob_head
ob_cow_head_patch.location = (0.0, 0.0, 0.0)
ob_cow_head_muzzle.parent = ob_head
ob_cow_head_muzzle.location = (0.0, 0.0, 0.0)
ob_cow_head_eye.parent = ob_head
ob_cow_head_eye.location = (0.0, 0.0, 0.0)
ob_cow_head_horn.parent = ob_head
ob_cow_head_horn.location = (0.0, 0.0, 0.0)
ob_tail.parent = ob_cow
ob_tail.location = (0.0, 1.12, 1.35)
ob_tail.rotation_euler = (0.2094, 0.0, 0.0)
ob_tail.empty_display_size = 0.5
ob_cow_tail_coat.parent = ob_tail
ob_cow_tail_coat.location = (0.0, 0.0, 0.0)
ob_cow_tail_patch.parent = ob_tail
ob_cow_tail_patch.location = (0.0, 0.0, 0.0)

# ---- collection membership
col_collection.objects.link(ob_cow)
col_collection.objects.link(ob_cow_coat)
col_collection.objects.link(ob_cow_patch)
col_collection.objects.link(ob_cow_muzzle)
col_collection.objects.link(ob_cow_hoof)
col_collection.objects.link(ob_head)
col_collection.objects.link(ob_cow_head_coat)
col_collection.objects.link(ob_cow_head_patch)
col_collection.objects.link(ob_cow_head_muzzle)
col_collection.objects.link(ob_cow_head_eye)
col_collection.objects.link(ob_cow_head_horn)
col_collection.objects.link(ob_tail)
col_collection.objects.link(ob_cow_tail_coat)
col_collection.objects.link(ob_cow_tail_patch)

# ---- scene / render settings (as saved in the file)
scene.frame_start = 1; scene.frame_end = 250; scene.frame_set(1)
scene.render.engine = 'BLENDER_EEVEE_NEXT'
scene.render.bake_bias = 0.0
scene.render.bake_samples = 0
scene.render.compositor_device = 'GPU'
scene.eevee.use_volume_custom_range = False
scene.eevee.fast_gi_thickness_near = 0.1
scene.eevee.fast_gi_thickness_far = 0.0
scene.eevee.ray_tracing_options.screen_trace_thickness = 0.1
bpy.context.view_layer.update()

# ---- added for rendering (the .blend has no active camera and no usable light): camera, sun
cam_auto = bpy.data.cameras.new('AutoCamera')
cam_auto.lens = 50.0
cam_auto.sensor_width = 36.0
cam_auto.clip_end = 1000.0
ob_auto_camera = bpy.data.objects.new('AutoCamera', cam_auto)
scene.collection.objects.link(ob_auto_camera)
ob_auto_camera.location = (3.55142, -4.44872, 3.73323)
ob_auto_camera.rotation_euler = (1.09748, -7.21219e-08, 0.694738)
scene.camera = ob_auto_camera
light_auto_sun = bpy.data.lights.new('AutoSun', 'SUN')
light_auto_sun.energy = 3.0
light_auto_sun.angle = 0.0523599
ob_auto_sun = bpy.data.objects.new('AutoSun', light_auto_sun)
scene.collection.objects.link(ob_auto_sun)
ob_auto_sun.rotation_euler = (0.872665, 0.174533, 0.523599)
bpy.context.view_layer.update()
